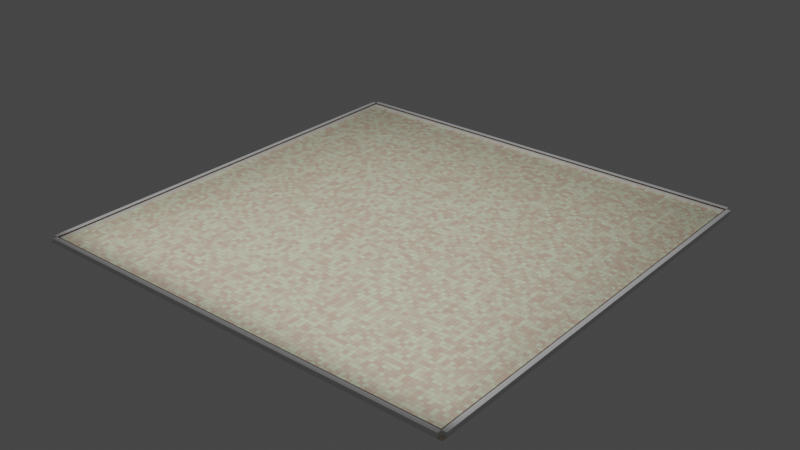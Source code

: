 # Source: Room.blend  (saved by Blender 3.4.6; exported with 4.5.12 LTS)
import bpy
from mathutils import Matrix  # noqa: F401  (used for matrix-valued properties, if any)

bpy.ops.wm.read_factory_settings(use_empty=True)
scene = bpy.context.scene
scene.name = 'Scene'

# ---- collections
col_collection = bpy.data.collections.new('Collection'); scene.collection.children.link(col_collection)

# ---- materials (node trees are filled in below, after node groups)
mat_tp_carelage = bpy.data.materials.new('TP_Carelage')
mat_tp_carelage.use_transparent_shadow = False
mat_tp_bois = bpy.data.materials.new('TP_Bois')
mat_tp_bois.use_transparent_shadow = False

# ---- material node trees
mat_tp_carelage.use_nodes = True; mat_tp_carelage.node_tree.nodes.clear()
_N = mat_tp_carelage.node_tree.nodes; _L = mat_tp_carelage.node_tree.links
n0 = _N.new('ShaderNodeTexNoise'); n0.name = 'Noise Texture'; n0.location = (-1081, 101)
n0.inputs[2].default_value = 1e+04
n0.inputs[3].default_value = 0.0
n0.inputs[4].default_value = 0.0
n1 = _N.new('ShaderNodeValToRGB'); n1.name = 'ColorRamp'; n1.location = (-872, 100)
while len(n1.color_ramp.elements) > 1: n1.color_ramp.elements.remove(n1.color_ramp.elements[-1])
n1.color_ramp.elements[0].position = 0.4; n1.color_ramp.elements[0].color = (0.0, 0.0, 0.0, 1.0)
_e = n1.color_ramp.elements.new(1.0); _e.color = (1.0, 1.0, 1.0, 1.0)
n2 = _N.new('ShaderNodeTexBrick'); n2.name = 'Brick Texture'; n2.location = (-563, 251)
n2.offset = 1.0
n2.inputs[1].default_value = (0.8, 0.574, 0.4326, 1.0)
n2.inputs[2].default_value = (0.9284, 1.0, 0.7073, 1.0)
n2.inputs[3].default_value = (0.05415, 0.0254, 0.02593, 1.0)
n2.inputs[4].default_value = 100.0
n2.inputs[5].default_value = 0.01
n2.inputs[8].default_value = 1.0
n2.inputs[9].default_value = 1.0
n3 = _N.new('ShaderNodeBump'); n3.name = 'Bump'; n3.location = (-314, 75)
n3.inputs[1].default_value = 1.0
n3.inputs[2].default_value = 1.0
n4 = _N.new('ShaderNodeBsdfPrincipled'); n4.name = 'Principled BSDF'; n4.location = (502, 310)
n4.distribution = 'GGX'
n4.subsurface_method = 'RANDOM_WALK_SKIN'
n4.inputs[3].default_value = 1.45
n4.inputs[27].default_value = (0.0, 0.0, 0.0, 1.0)
n4.inputs[28].default_value = 1.0
n5 = _N.new('ShaderNodeOutputMaterial'); n5.name = 'Material Output'; n5.location = (792, 310)
n6 = _N.new('ShaderNodeBump'); n6.name = 'Bump.001'; n6.location = (-259, -217)
n6.inputs[1].default_value = 1.0
n6.inputs[2].default_value = 1.0
n7 = _N.new('ShaderNodeMix'); n7.name = 'Mix'; n7.location = (143, 162)
n7.data_type = 'RGBA'
n8 = _N.new('ShaderNodeTexNoise'); n8.name = 'Noise Texture.001'; n8.location = (-834, -174)
n8.inputs[2].default_value = 40.0
n8.inputs[4].default_value = 1.0
n9 = _N.new('ShaderNodeValToRGB'); n9.name = 'ColorRamp.001'; n9.location = (-579, -188)
while len(n9.color_ramp.elements) > 1: n9.color_ramp.elements.remove(n9.color_ramp.elements[-1])
n9.color_ramp.elements[0].position = 0.0; n9.color_ramp.elements[0].color = (0.0, 0.0, 0.0, 1.0)
_e = n9.color_ramp.elements.new(1.0); _e.color = (1.0, 1.0, 1.0, 1.0)
_L.new(n4.outputs[0], n5.inputs[0])
_L.new(n2.outputs[0], n4.inputs[0])
_L.new(n0.outputs[1], n1.inputs[0])
_L.new(n1.outputs[0], n2.inputs[6])
_L.new(n2.outputs[0], n3.inputs[3])
_L.new(n7.outputs[2], n4.inputs[5])
_L.new(n9.outputs[0], n6.inputs[3])
_L.new(n3.outputs[0], n7.inputs[6])
_L.new(n6.outputs[0], n7.inputs[7])
_L.new(n2.outputs[0], n7.inputs[0])
_L.new(n8.outputs[0], n9.inputs[0])
n5.is_active_output = True
mat_tp_bois.use_nodes = True; mat_tp_bois.node_tree.nodes.clear()
_N = mat_tp_bois.node_tree.nodes; _L = mat_tp_bois.node_tree.links
n0 = _N.new('ShaderNodeOutputMaterial'); n0.name = 'Material Output'; n0.location = (300, 300)
n1 = _N.new('ShaderNodeBsdfPrincipled'); n1.name = 'Principled BSDF'; n1.location = (10, 300)
n1.distribution = 'GGX'
n1.subsurface_method = 'RANDOM_WALK_SKIN'
n1.inputs[3].default_value = 1.45
n1.inputs[27].default_value = (0.0, 0.0, 0.0, 1.0)
n1.inputs[28].default_value = 1.0
n2 = _N.new('ShaderNodeMapping'); n2.name = 'Mapping'; n2.location = (-1450, 161)
n2.inputs[3].default_value = (9.8, 0.15, 0.15)
n3 = _N.new('ShaderNodeTexNoise'); n3.name = 'Musgrave Texture.001'; n3.location = (-1262, 83)
n3.width = 150
n3.normalize = False
n3.inputs[2].default_value = 3.0
n3.inputs[3].default_value = 1.0
n3.inputs[4].default_value = 0.25
n4 = _N.new('ShaderNodeTexCoord'); n4.name = 'Texture Coordinate'; n4.location = (-1635, 136)
n5 = _N.new('ShaderNodeTexNoise'); n5.name = 'Musgrave Texture'; n5.location = (-1075, 78)
n5.width = 150
n5.normalize = False
n5.inputs[2].default_value = 16.4
n5.inputs[3].default_value = 1.0
n5.inputs[4].default_value = 0.25
n6 = _N.new('ShaderNodeBump'); n6.name = 'Bump'; n6.location = (-567, -173)
n6.invert = True
n6.inputs[0].default_value = 0.325
n6.inputs[1].default_value = 1.0
n6.inputs[2].default_value = 1.0
n7 = _N.new('ShaderNodeValToRGB'); n7.name = 'ColorRamp'; n7.location = (-857, -170)
while len(n7.color_ramp.elements) > 1: n7.color_ramp.elements.remove(n7.color_ramp.elements[-1])
n7.color_ramp.elements[0].position = 0.0; n7.color_ramp.elements[0].color = (0.0, 0.0, 0.0, 1.0)
_e = n7.color_ramp.elements.new(1.0); _e.color = (1.0, 1.0, 1.0, 1.0)
n8 = _N.new('ShaderNodeValToRGB'); n8.name = 'ColorRamp.001'; n8.location = (-833, 345)
while len(n8.color_ramp.elements) > 1: n8.color_ramp.elements.remove(n8.color_ramp.elements[-1])
n8.color_ramp.elements[0].position = 0.009091; n8.color_ramp.elements[0].color = (0.07254, 0.03407, 0.018, 1.0)
_e = n8.color_ramp.elements.new(0.586); _e.color = (0.01118, 0.006321, 0.003865, 1.0)
n9 = _N.new('ShaderNodeValToRGB'); n9.name = 'ColorRamp.002'; n9.location = (-789, 85)
while len(n9.color_ramp.elements) > 1: n9.color_ramp.elements.remove(n9.color_ramp.elements[-1])
n9.color_ramp.elements[0].position = 0.3727; n9.color_ramp.elements[0].color = (1.0, 1.0, 1.0, 1.0)
_e = n9.color_ramp.elements.new(1.0); _e.color = (0.0, 0.0, 0.0, 1.0)
_L.new(n3.outputs[0], n5.inputs[0])
_L.new(n2.outputs[0], n3.inputs[0])
_L.new(n4.outputs[3], n2.inputs[0])
_L.new(n5.outputs[0], n7.inputs[0])
_L.new(n7.outputs[0], n6.inputs[3])
_L.new(n6.outputs[0], n1.inputs[5])
_L.new(n5.outputs[0], n8.inputs[0])
_L.new(n8.outputs[0], n1.inputs[0])
_L.new(n1.outputs[0], n0.inputs[0])
_L.new(n5.outputs[0], n9.inputs[0])
_L.new(n9.outputs[0], n1.inputs[2])
n0.is_active_output = True

# ---- world
world_world = bpy.data.worlds.new('World'); scene.world = world_world
world_world.use_nodes = True; world_world.node_tree.nodes.clear()
_N = world_world.node_tree.nodes; _L = world_world.node_tree.links
n0 = _N.new('ShaderNodeOutputWorld'); n0.name = 'World Output'; n0.location = (300, 300)
n1 = _N.new('ShaderNodeBackground'); n1.name = 'Background'; n1.location = (10, 300)
n1.inputs[0].default_value = (0.05088, 0.05088, 0.05088, 1.0)
_L.new(n1.outputs[0], n0.inputs[0])
n0.is_active_output = True
world_world.color = (0.05088, 0.05088, 0.05088)
world_world.use_sun_shadow = False
world_world.sun_shadow_jitter_overblur = 0.0

# ---- lights
light_area = bpy.data.lights.new('Area', 'AREA')
light_area.transmission_factor = 0.0
light_area.energy = 7.854e+04
light_area.shadow_soft_size = 200.0
light_area.shadow_maximum_resolution = 0.006
light_area.use_absolute_resolution = True
light_area.size = 200.0
light_area.size_y = 1.0

# ---- meshes
me_plane_001 = bpy.data.meshes.new('Plane.001')
me_plane_001.from_pydata([(-1.0, -1.0, 0.0), (1.0, -1.0, 0.0), (-1.0, 1.0, 0.0), (1.0, 1.0, 0.0)], [], [(0, 1, 3, 2)])
_uv = me_plane_001.uv_layers.new(name='UVMap')
_uv.uv.foreach_set('vector', [0.0, 0.0, 1.0, 0.0, 1.0, 1.0, 0.0, 1.0])
me_plane_001.materials.append(mat_tp_carelage)
me_plane_001.update()
me_cube = bpy.data.meshes.new('Cube')
me_cube.from_pydata([(-1.0, -1.0, -1.0), (-1.0, -1.0, 1.0), (-1.0, 1.0, -1.0), (-1.0, 1.0, 1.0), (1.0, -1.0, -1.0), (1.0, -1.0, 1.0), (1.0, 1.0, -1.0), (1.0, 1.0, 1.0)], [], [(0, 1, 3, 2), (2, 3, 7, 6), (6, 7, 5, 4), (4, 5, 1, 0), (2, 6, 4, 0), (7, 3, 1, 5)])
_uv = me_cube.uv_layers.new(name='UVMap')
_uv.uv.foreach_set('vector', [0.375, 0.0, 0.625, 0.0, 0.625, 0.25, 0.375, 0.25, 0.375, 0.25, 0.625, 0.25, 0.625, 0.5, 0.375, 0.5, 0.375, 0.5, 0.625, 0.5, 0.625, 0.75, 0.375, 0.75, 0.375, 0.75, 0.625, 0.75, 0.625, 1.0, 0.375, 1.0, 0.125, 0.5, 0.375, 0.5, 0.375, 0.75, 0.125, 0.75, 0.625, 0.5, 0.875, 0.5, 0.875, 0.75, 0.625, 0.75])
me_cube.update()
me_cube_001 = bpy.data.meshes.new('Cube.001')
me_cube_001.from_pydata([(-1.0, -1.0, -1.0), (-1.0, -1.0, 1.0), (-1.0, 1.0, -1.0), (-1.0, 1.0, 1.0), (1.0, -1.0, -1.0), (1.0, -1.0, 1.0), (1.0, 1.0, -1.0), (1.0, 1.0, 1.0)], [], [(0, 1, 3, 2), (2, 3, 7, 6), (6, 7, 5, 4), (4, 5, 1, 0), (2, 6, 4, 0), (7, 3, 1, 5)])
_uv = me_cube_001.uv_layers.new(name='UVMap')
_uv.uv.foreach_set('vector', [0.375, 0.0, 0.625, 0.0, 0.625, 0.25, 0.375, 0.25, 0.375, 0.25, 0.625, 0.25, 0.625, 0.5, 0.375, 0.5, 0.375, 0.5, 0.625, 0.5, 0.625, 0.75, 0.375, 0.75, 0.375, 0.75, 0.625, 0.75, 0.625, 1.0, 0.375, 1.0, 0.125, 0.5, 0.375, 0.5, 0.375, 0.75, 0.125, 0.75, 0.625, 0.5, 0.875, 0.5, 0.875, 0.75, 0.625, 0.75])
me_cube_001.update()
me_cube_002 = bpy.data.meshes.new('Cube.002')
me_cube_002.from_pydata([(-1.0, -1.0, -1.0), (-1.0, -1.0, 1.0), (-1.0, 1.0, -1.0), (-1.0, 1.0, 1.0), (1.0, -1.0, -1.0), (1.0, -1.0, 1.0), (1.0, 1.0, -1.0), (1.0, 1.0, 1.0)], [], [(0, 1, 3, 2), (2, 3, 7, 6), (6, 7, 5, 4), (4, 5, 1, 0), (2, 6, 4, 0), (7, 3, 1, 5)])
_uv = me_cube_002.uv_layers.new(name='UVMap')
_uv.uv.foreach_set('vector', [0.375, 0.0, 0.625, 0.0, 0.625, 0.25, 0.375, 0.25, 0.375, 0.25, 0.625, 0.25, 0.625, 0.5, 0.375, 0.5, 0.375, 0.5, 0.625, 0.5, 0.625, 0.75, 0.375, 0.75, 0.375, 0.75, 0.625, 0.75, 0.625, 1.0, 0.375, 1.0, 0.125, 0.5, 0.375, 0.5, 0.375, 0.75, 0.125, 0.75, 0.625, 0.5, 0.875, 0.5, 0.875, 0.75, 0.625, 0.75])
me_cube_002.update()
me_cube_003 = bpy.data.meshes.new('Cube.003')
me_cube_003.from_pydata([(-1.0, -1.0, -1.0), (-1.0, -1.0, 1.0), (-1.0, 1.0, -1.0), (-1.0, 1.0, 1.0), (1.0, -1.0, -1.0), (1.0, -1.0, 1.0), (1.0, 1.0, -1.0), (1.0, 1.0, 1.0)], [], [(0, 1, 3, 2), (2, 3, 7, 6), (6, 7, 5, 4), (4, 5, 1, 0), (2, 6, 4, 0), (7, 3, 1, 5)])
_uv = me_cube_003.uv_layers.new(name='UVMap')
_uv.uv.foreach_set('vector', [0.375, 0.0, 0.625, 0.0, 0.625, 0.25, 0.375, 0.25, 0.375, 0.25, 0.625, 0.25, 0.625, 0.5, 0.375, 0.5, 0.375, 0.5, 0.625, 0.5, 0.625, 0.75, 0.375, 0.75, 0.375, 0.75, 0.625, 0.75, 0.625, 1.0, 0.375, 1.0, 0.125, 0.5, 0.375, 0.5, 0.375, 0.75, 0.125, 0.75, 0.625, 0.5, 0.875, 0.5, 0.875, 0.75, 0.625, 0.75])
me_cube_003.update()
me_cube_007 = bpy.data.meshes.new('Cube.007')
me_cube_007.from_pydata([(-1.0, -1.0, -1.0), (-1.0, -1.0, 1.0), (-1.0, 1.0, -1.0), (-1.0, 1.0, 1.0), (1.0, -1.0, -1.0), (1.0, -1.0, 1.0), (1.0, 1.0, -1.0), (1.0, 1.0, 1.0)], [], [(0, 1, 3, 2), (2, 3, 7, 6), (6, 7, 5, 4), (4, 5, 1, 0), (2, 6, 4, 0), (7, 3, 1, 5)])
_uv = me_cube_007.uv_layers.new(name='UVMap')
_uv.uv.foreach_set('vector', [0.375, 0.0, 0.625, 0.0, 0.625, 0.25, 0.375, 0.25, 0.375, 0.25, 0.625, 0.25, 0.625, 0.5, 0.375, 0.5, 0.375, 0.5, 0.625, 0.5, 0.625, 0.75, 0.375, 0.75, 0.375, 0.75, 0.625, 0.75, 0.625, 1.0, 0.375, 1.0, 0.125, 0.5, 0.375, 0.5, 0.375, 0.75, 0.125, 0.75, 0.625, 0.5, 0.875, 0.5, 0.875, 0.75, 0.625, 0.75])
me_cube_007.materials.append(mat_tp_bois)
me_cube_007.update()
me_cube_008 = bpy.data.meshes.new('Cube.008')
me_cube_008.from_pydata([(-1.0, -1.0, -1.0), (-1.0, -1.0, 1.0), (-1.0, 1.0, -1.0), (-1.0, 1.0, 1.0), (1.0, -1.0, -1.0), (1.0, -1.0, 1.0), (1.0, 1.0, -1.0), (1.0, 1.0, 1.0)], [], [(0, 1, 3, 2), (2, 3, 7, 6), (6, 7, 5, 4), (4, 5, 1, 0), (2, 6, 4, 0), (7, 3, 1, 5)])
_uv = me_cube_008.uv_layers.new(name='UVMap')
_uv.uv.foreach_set('vector', [0.375, 0.0, 0.625, 0.0, 0.625, 0.25, 0.375, 0.25, 0.375, 0.25, 0.625, 0.25, 0.625, 0.5, 0.375, 0.5, 0.375, 0.5, 0.625, 0.5, 0.625, 0.75, 0.375, 0.75, 0.375, 0.75, 0.625, 0.75, 0.625, 1.0, 0.375, 1.0, 0.125, 0.5, 0.375, 0.5, 0.375, 0.75, 0.125, 0.75, 0.625, 0.5, 0.875, 0.5, 0.875, 0.75, 0.625, 0.75])
me_cube_008.materials.append(mat_tp_bois)
me_cube_008.update()
me_cube_009 = bpy.data.meshes.new('Cube.009')
me_cube_009.from_pydata([(-1.0, -1.0, -1.0), (-1.0, -1.0, 1.0), (-1.0, 1.0, -1.0), (-1.0, 1.0, 1.0), (1.0, -1.0, -1.0), (1.0, -1.0, 1.0), (1.0, 1.0, -1.0), (1.0, 1.0, 1.0)], [], [(0, 1, 3, 2), (2, 3, 7, 6), (6, 7, 5, 4), (4, 5, 1, 0), (2, 6, 4, 0), (7, 3, 1, 5)])
_uv = me_cube_009.uv_layers.new(name='UVMap')
_uv.uv.foreach_set('vector', [0.375, 0.0, 0.625, 0.0, 0.625, 0.25, 0.375, 0.25, 0.375, 0.25, 0.625, 0.25, 0.625, 0.5, 0.375, 0.5, 0.375, 0.5, 0.625, 0.5, 0.625, 0.75, 0.375, 0.75, 0.375, 0.75, 0.625, 0.75, 0.625, 1.0, 0.375, 1.0, 0.125, 0.5, 0.375, 0.5, 0.375, 0.75, 0.125, 0.75, 0.625, 0.5, 0.875, 0.5, 0.875, 0.75, 0.625, 0.75])
me_cube_009.materials.append(mat_tp_bois)
me_cube_009.update()
me_cube_010 = bpy.data.meshes.new('Cube.010')
me_cube_010.from_pydata([(-1.0, -1.0, -1.0), (-1.0, -1.0, 1.0), (-1.0, 1.0, -1.0), (-1.0, 1.0, 1.0), (1.0, -1.0, -1.0), (1.0, -1.0, 1.0), (1.0, 1.0, -1.0), (1.0, 1.0, 1.0)], [], [(0, 1, 3, 2), (2, 3, 7, 6), (6, 7, 5, 4), (4, 5, 1, 0), (2, 6, 4, 0), (7, 3, 1, 5)])
_uv = me_cube_010.uv_layers.new(name='UVMap')
_uv.uv.foreach_set('vector', [0.375, 0.0, 0.625, 0.0, 0.625, 0.25, 0.375, 0.25, 0.375, 0.25, 0.625, 0.25, 0.625, 0.5, 0.375, 0.5, 0.375, 0.5, 0.625, 0.5, 0.625, 0.75, 0.375, 0.75, 0.375, 0.75, 0.625, 0.75, 0.625, 1.0, 0.375, 1.0, 0.125, 0.5, 0.375, 0.5, 0.375, 0.75, 0.125, 0.75, 0.625, 0.5, 0.875, 0.5, 0.875, 0.75, 0.625, 0.75])
me_cube_010.materials.append(mat_tp_bois)
me_cube_010.update()

# ---- objects
ob_ground = bpy.data.objects.new('Ground', me_plane_001)
ob_wall_003 = bpy.data.objects.new('Wall.003', me_cube)
ob_wall_002 = bpy.data.objects.new('Wall.002', me_cube_001)
ob_wall_001 = bpy.data.objects.new('Wall.001', me_cube_002)
ob_wall = bpy.data.objects.new('Wall', me_cube_003)
ob_barrier = bpy.data.objects.new('Barrier', me_cube_007)
ob_barrier_001 = bpy.data.objects.new('Barrier.001', me_cube_008)
ob_barrier_002 = bpy.data.objects.new('Barrier.002', me_cube_009)
ob_barrier_003 = bpy.data.objects.new('Barrier.003', me_cube_010)
ob_area = bpy.data.objects.new('Area', light_area)

# ---- transforms, parenting, visibility, modifiers, constraints
ob_ground.location = (0.0, 0.0, 0.0)
ob_ground.scale = (100.0, 100.0, 1.0)
ob_wall_003.location = (0.0, 99.0, 1.1)
ob_wall_003.scale = (98.0, 1.0, 1.1)
ob_wall_002.location = (0.0, -99.0, 1.1)
ob_wall_002.scale = (98.0, 1.0, 1.1)
ob_wall_001.location = (-99.0, 0.0, 1.1)
ob_wall_001.rotation_euler = (0.0, 0.0, 1.571)
ob_wall_001.scale = (98.0, 1.0, 1.1)
ob_wall.location = (99.0, 0.0, 1.1)
ob_wall.rotation_euler = (0.0, 0.0, 1.571)
ob_wall.scale = (98.0, 1.0, 1.1)
ob_barrier.location = (97.8, 0.0, 2.0)
ob_barrier.rotation_euler = (0.0, 0.0, 1.571)
ob_barrier.scale = (97.6, 0.2, 0.2)
ob_barrier_001.location = (-97.8, 0.0, 2.0)
ob_barrier_001.rotation_euler = (0.0, 0.0, 1.571)
ob_barrier_001.scale = (97.6, 0.2, 0.2)
ob_barrier_002.location = (0.0, -97.8, 2.0)
ob_barrier_002.scale = (98.0, 0.2, 0.2)
ob_barrier_003.location = (0.0, 97.8, 2.0)
ob_barrier_003.scale = (98.0, 0.2, 0.2)
ob_area.location = (0.0, 0.0, 42.54)
ob_area.rotation_euler = (0.3472, -0.0, 0.0)

# ---- collection membership
col_collection.objects.link(ob_ground)
col_collection.objects.link(ob_wall_003)
col_collection.objects.link(ob_wall_002)
col_collection.objects.link(ob_wall_001)
col_collection.objects.link(ob_wall)
col_collection.objects.link(ob_barrier)
col_collection.objects.link(ob_barrier_001)
col_collection.objects.link(ob_barrier_002)
col_collection.objects.link(ob_barrier_003)
col_collection.objects.link(ob_area)

# ---- scene / render settings (as saved in the file)
scene.frame_start = 1; scene.frame_end = 250; scene.frame_set(122)
scene.render.engine = 'BLENDER_EEVEE_NEXT'
scene.cycles.sampling_pattern = 'TABULATED_SOBOL'
scene.cycles.use_light_tree = False
scene.view_settings.view_transform = 'Filmic'
bpy.context.view_layer.update()

# ---- added for rendering (the .blend has no active camera): camera
cam_auto = bpy.data.cameras.new('AutoCamera')
cam_auto.lens = 50.0
cam_auto.sensor_width = 36.0
cam_auto.clip_end = 4592.83
ob_auto_camera = bpy.data.objects.new('AutoCamera', cam_auto)
scene.collection.objects.link(ob_auto_camera)
ob_auto_camera.location = (261.701, -314.041, 210.461)
ob_auto_camera.rotation_euler = (1.09748, -7.21219e-08, 0.694738)
scene.camera = ob_auto_camera
bpy.context.view_layer.update()
